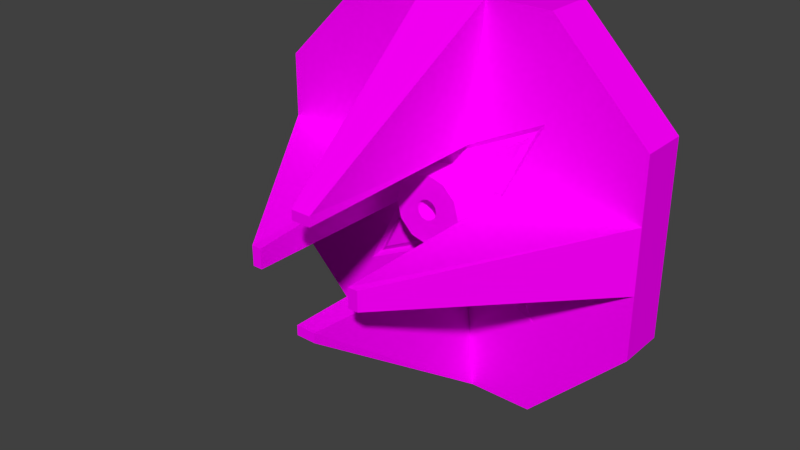 # Source: Emitter.blend  (saved by Blender 2.74.0; exported with 4.5.12 LTS)
import bpy
from mathutils import Matrix  # noqa: F401  (used for matrix-valued properties, if any)

bpy.ops.wm.read_factory_settings(use_empty=True)
scene = bpy.context.scene
scene.name = 'Main'

# ---- collections
col_collection_1 = bpy.data.collections.new('Collection 1'); scene.collection.children.link(col_collection_1)

# ---- images (referenced by path relative to the original .blend; pixels are not part of the script)
import os
ASSET_DIR = os.environ.get("B2B_ASSET_DIR", "")  # directory of the original .blend (textures are referenced by path, not embedded)
HERE = os.path.dirname(os.path.abspath(__file__))  # packed textures are extracted next to this script under _unpacked/

def load_image(name, relpath, width, height, colorspace="sRGB"):
    """Load a texture the original file referenced (path relative to the .blend, or extracted next to this script)."""
    p = next((c for c in (os.path.join(HERE, relpath), os.path.join(ASSET_DIR, relpath)) if relpath and os.path.exists(c)), "")
    if p:
        img = bpy.data.images.load(p, check_existing=True)
        img.name = name
    else:  # same state as the original file: an image datablock whose file is absent (Cycles renders it pink)
        img = bpy.data.images.new(name, width, height)
        img.source = "FILE"
        img.filepath = "//" + (relpath or name)
    img.colorspace_settings.name = colorspace
    return img
img_emitter_001 = load_image('Emitter.001', 'EmitterIllumination-TransparentMap.png', 1024, 1024, 'sRGB')

# ---- materials (node trees are filled in below, after node groups)
mat_emittermaterial_001 = bpy.data.materials.new('EmitterMaterial.001')
mat_emittermaterial_001.alpha_threshold = 0.0
mat_emittermaterial_001.roughness = 0.5

# ---- material node trees
mat_emittermaterial_001.use_nodes = True; mat_emittermaterial_001.node_tree.nodes.clear()
_N = mat_emittermaterial_001.node_tree.nodes; _L = mat_emittermaterial_001.node_tree.links
n0 = _N.new('ShaderNodeOutputMaterial'); n0.name = 'Material Output'; n0.location = (300, 300)
n1 = _N.new('ShaderNodeBsdfDiffuse'); n1.name = 'Diffuse BSDF'; n1.location = (10, 300)
n2 = _N.new('ShaderNodeTexImage'); n2.name = 'Image Texture'; n2.location = (-178, 340)
n2.width = 140
n2.image = img_emitter_001
_L.new(n1.outputs[0], n0.inputs[0])
_L.new(n2.outputs[0], n1.inputs[0])
n0.is_active_output = True

# ---- world
world_world = bpy.data.worlds.new('World'); scene.world = world_world
world_world.color = (0.05088, 0.05088, 0.05088)
world_world.use_sun_shadow = False
world_world.sun_shadow_jitter_overblur = 0.0
world_world.cycles.sampling_method = 'MANUAL'
world_world.cycles.sample_map_resolution = 256

# ---- meshes
me_emittermesh_001 = bpy.data.meshes.new('EmitterMesh.001')
me_emittermesh_001.from_pydata([(-1.0, 0.2, -2.0), (-2.0, 0.2, -1.0), (-2.0, 0.2, 1.0), (-1.0, 0.2, 2.0), (2.0, 0.2, -1.0), (1.0, 0.2, -2.0), (1.0, 0.2, 2.0), (2.0, 0.2, 1.0), (-2.0, -0.3, -1.0), (-1.0, -0.3, -2.0), (-1.0, -0.3, 2.0), (-2.0, -0.3, 1.0), (1.0, -0.3, -2.0), (2.0, -0.3, -1.0), (2.0, -0.3, 1.0), (1.0, -0.3, 2.0), (-1.0, -0.3, -1.0), (-1.0, -0.3, 1.0), (1.0, -0.3, -1.0), (1.0, -0.3, 1.0), (-2.0, 0.2, -0.3333), (-2.0, 0.2, 0.3333), (2.0, 0.2, 0.3333), (2.0, 0.2, -0.3333), (-2.0, -0.3, -0.3333), (-2.0, -0.3, 0.3333), (2.0, -0.3, 0.3333), (2.0, -0.3, -0.3333), (-0.6, -0.3, -0.2), (-0.6, -0.3, 0.2), (0.6, -0.3, -0.2), (0.6, -0.3, 0.2), (-0.3333, 0.2, 2.0), (0.3333, 0.2, 2.0), (0.3333, 0.2, -2.0), (-0.3333, 0.2, -2.0), (0.3333, -0.3, -2.0), (-0.3333, -0.3, -2.0), (-0.3333, -0.3, 2.0), (0.3333, -0.3, 2.0), (-0.2, -0.3, 0.6), (0.2, -0.3, 0.6), (-0.2, -0.3, -0.6), (0.2, -0.3, -0.6), (0.9, -0.26, -0.9), (-0.54, -0.26, 0.18), (-0.54, -0.26, -0.18), (0.9, -0.26, 0.9), (-0.6, -2.3, -0.1), (-0.6, -2.3, 0.1), (0.6, -2.3, 0.1), (0.6, -2.3, -0.1), (-0.5, -2.3, -0.1), (-0.5, -2.3, 0.1), (0.5, -2.3, -0.1), (0.5, -2.3, 0.1), (0.1, -2.3, -0.6), (-0.1, -2.3, -0.6), (-0.1, -2.3, 0.6), (0.1, -2.3, 0.6), (-0.1, -2.3, 0.5), (0.1, -2.3, 0.5), (-0.1, -2.3, -0.5), (0.1, -2.3, -0.5), (-0.8, -0.3, -0.8), (-0.8, -0.3, 0.8), (0.8, -0.3, -0.8), (0.8, -0.3, 0.8), (-0.48, -0.3, -0.16), (-0.48, -0.3, 0.16), (0.48, -0.3, -0.16), (0.48, -0.3, 0.16), (-0.16, -0.3, 0.48), (0.16, -0.3, 0.48), (-0.16, -0.3, -0.48), (0.16, -0.3, -0.48), (-0.16, -0.3, 0.16), (0.16, -0.3, 0.16), (-0.16, -0.3, -0.16), (0.16, -0.3, -0.16), (0.54, -0.26, 0.18), (0.54, -0.26, -0.18), (-0.9, -0.26, 0.9), (-0.18, -0.26, 0.54), (0.18, -0.26, 0.54), (-0.9, -0.26, -0.9), (0.18, -0.26, -0.54), (-0.18, -0.26, -0.54), (0.09353, -0.66, -0.054), (0.108, -0.66, 0.0), (0.36, -2.98e-08, 0.0), (0.36, -0.66, 0.0), (0.3118, -2.98e-08, -0.18), (0.3118, -0.66, -0.18), (0.18, -5.96e-08, -0.3118), (0.18, -0.66, -0.3118), (-1.49e-07, -5.96e-08, -0.36), (0.0, -0.66, -0.36), (-0.18, -5.96e-08, -0.3118), (-0.18, -0.66, -0.3118), (-0.3118, -8.941e-08, -0.18), (-0.3118, -0.66, -0.18), (-0.36, -5.96e-08, 0.0), (-0.36, -0.66, 0.0), (-0.3118, -5.96e-08, 0.18), (-0.3118, -0.66, 0.18), (-0.18, -5.96e-08, 0.3118), (-0.18, -0.66, 0.3118), (-3.874e-07, -5.96e-08, 0.36), (-2.384e-07, -0.66, 0.36), (0.18, -5.96e-08, 0.3118), (0.18, -0.66, 0.3118), (0.3118, -2.98e-08, 0.18), (0.3118, -0.66, 0.18), (0.054, -0.66, -0.09353), (-2.98e-08, -0.66, -0.108), (-0.054, -0.66, -0.09353), (-0.09353, -0.66, -0.054), (-0.108, -0.66, 0.0), (-0.09353, -0.66, 0.054), (-0.054, -0.66, 0.09353), (-1.192e-07, -0.66, 0.108), (0.054, -0.66, 0.09353), (0.09353, -0.66, 0.054), (0.09353, -5.96e-08, -0.054), (0.108, -5.96e-08, 0.0), (0.054, -5.96e-08, -0.09353), (-1.788e-07, -5.96e-08, -0.108), (-0.054, -5.96e-08, -0.09353), (-0.09353, -5.96e-08, -0.054), (-0.108, -5.96e-08, 0.0), (-0.09353, -5.96e-08, 0.054), (-0.054, -5.96e-08, 0.09353), (-2.384e-07, -5.96e-08, 0.108), (0.054, -5.96e-08, 0.09353), (0.09353, -5.96e-08, 0.054)], [], [(34, 5, 12, 36), (43, 36, 12, 18), (86, 44, 66, 75), (39, 15, 6, 33), (24, 20, 1, 8), (23, 27, 13, 4), (6, 15, 14, 7), (12, 5, 4, 13), (10, 3, 2, 11), (0, 9, 8, 1), (39, 41, 19, 15), (24, 8, 16, 28), (27, 30, 18, 13), (19, 14, 15), (17, 10, 11), (8, 9, 16), (12, 13, 18), (14, 19, 31, 26), (37, 36, 56, 57), (11, 25, 29, 17), (25, 24, 48, 49), (7, 14, 26, 22), (22, 26, 27, 23), (11, 2, 21, 25), (25, 21, 20, 24), (46, 85, 64, 68), (45, 46, 68, 69), (44, 81, 70, 66), (81, 80, 71, 70), (83, 82, 65, 72), (84, 83, 72, 73), (10, 17, 40, 38), (39, 38, 58, 59), (10, 38, 32, 3), (38, 39, 33, 32), (85, 87, 74, 64), (87, 86, 75, 74), (16, 9, 37, 42), (27, 26, 50, 51), (0, 35, 37, 9), (35, 34, 36, 37), (50, 55, 54, 51), (49, 48, 52, 53), (58, 60, 61, 59), (62, 57, 56, 63), (36, 43, 63, 56), (29, 25, 49, 53), (26, 31, 55, 50), (41, 39, 59, 61), (24, 28, 52, 48), (42, 37, 57, 62), (30, 27, 51, 54), (31, 30, 54, 55), (43, 42, 62, 63), (28, 29, 53, 52), (40, 41, 61, 60), (38, 40, 60, 58), (79, 75, 66, 70), (73, 77, 71, 67), (77, 79, 70, 71), (69, 68, 78, 76), (76, 78, 79, 77), (65, 69, 76, 72), (72, 76, 77, 73), (68, 64, 74, 78), (78, 74, 75, 79), (47, 84, 73, 67), (80, 47, 67, 71), (82, 45, 69, 65), (17, 29, 45, 82), (31, 19, 47, 80), (19, 41, 84, 47), (42, 43, 86, 87), (16, 42, 87, 85), (41, 40, 83, 84), (40, 17, 82, 83), (30, 31, 80, 81), (18, 30, 81, 44), (29, 28, 46, 45), (28, 16, 85, 46), (43, 18, 44, 86), (121, 120, 132, 133), (97, 95, 114, 115), (90, 91, 93, 92), (122, 121, 133, 134), (99, 97, 115, 116), (92, 93, 95, 94), (119, 118, 130, 131), (101, 99, 116, 117), (94, 95, 97, 96), (118, 117, 129, 130), (103, 101, 117, 118), (96, 97, 99, 98), (117, 116, 128, 129), (105, 103, 118, 119), (98, 99, 101, 100), (116, 115, 127, 128), (107, 105, 119, 120), (100, 101, 103, 102), (115, 114, 126, 127), (109, 107, 120, 121), (102, 103, 105, 104), (114, 88, 124, 126), (111, 109, 121, 122), (104, 105, 107, 106), (113, 111, 122, 123), (106, 107, 109, 108), (93, 91, 89, 88), (88, 89, 125, 124), (108, 109, 111, 110), (91, 113, 123, 89), (112, 113, 91, 90), (110, 111, 113, 112), (120, 119, 131, 132), (95, 93, 88, 114), (123, 122, 134, 135), (89, 123, 135, 125)])
me_emittermesh_001.polygons.foreach_set('use_smooth', [0, 0, 0, 0, 0, 0, 0, 0, 0, 0, 0, 0, 0, 0, 0, 0, 0, 0, 0, 0, 0, 0, 0, 0, 0, 0, 0, 0, 0, 0, 0, 0, 0, 0, 0, 0, 0, 0, 0, 0, 0, 0, 0, 0, 0, 0, 0, 0, 0, 0, 0, 0, 0, 0, 0, 0, 0, 0, 0, 0, 0, 1, 0, 0, 0, 0, 0, 0, 0, 0, 0, 0, 0, 0, 0, 0, 0, 0, 0, 0, 0, 1, 0, 1, 1, 0, 1, 1, 0, 1, 1, 0, 1, 1, 0, 1, 1, 0, 1, 1, 0, 1, 1, 0, 1, 0, 1, 0, 1, 1, 0, 1, 1, 1, 0, 1, 1])
_uv = me_emittermesh_001.uv_layers.new(name='UVMap')
_uv.uv.foreach_set('vector', [0.5364, 0.5578, 0.5364, 0.6238, 0.486, 0.6238, 0.486, 0.5578, 0.2726, 0.2277, 0.4139, 0.2409, 0.4139, 0.3069, 0.3129, 0.3069, 0.2665, 0.2258, 0.3028, 0.297, 0.2928, 0.2871, 0.2605, 0.2238, 0.6912, 0.6315, 0.7585, 0.6315, 0.7585, 0.681, 0.6912, 0.681, 0.4846, 0.1749, 0.4341, 0.1749, 0.4341, 0.1089, 0.4846, 0.1089, 0.01009, 0.6568, 0.06057, 0.6568, 0.06057, 0.7228, 0.01009, 0.7228, 0.0106, 0.4258, 0.06108, 0.4258, 0.06057, 0.5248, 0.01009, 0.5248, 0.486, 0.6238, 0.5364, 0.6238, 0.5359, 0.7228, 0.4855, 0.7228, 0.4851, 0.406, 0.4346, 0.406, 0.4341, 0.3069, 0.4846, 0.3069, 0.4346, 0.009901, 0.4851, 0.009901, 0.4846, 0.1089, 0.4341, 0.1089, 0.01009, 0.2409, 0.1514, 0.2277, 0.111, 0.3069, 0.01009, 0.3069, 0.2456, 0.009901, 0.3129, 0.009901, 0.3129, 0.1089, 0.2322, 0.1485, 0.2456, 0.406, 0.2322, 0.2673, 0.3129, 0.3069, 0.3129, 0.406, 0.111, 0.3069, 0.111, 0.406, 0.01009, 0.3069, 0.111, 0.1089, 0.01009, 0.1089, 0.111, 0.009901, 0.3129, 0.009901, 0.4139, 0.1089, 0.3129, 0.1089, 0.4139, 0.3069, 0.3129, 0.406, 0.3129, 0.3069, 0.111, 0.406, 0.111, 0.3069, 0.1918, 0.2673, 0.1783, 0.406, 0.486, 0.4918, 0.486, 0.5578, 0.2834, 0.5347, 0.2834, 0.5149, 0.111, 0.009901, 0.1783, 0.009901, 0.1918, 0.1485, 0.111, 0.1089, 0.4846, 0.2409, 0.4846, 0.1749, 0.6872, 0.198, 0.6872, 0.2178, 0.01009, 0.5248, 0.06057, 0.5248, 0.06057, 0.5908, 0.01009, 0.5908, 0.01009, 0.5908, 0.06057, 0.5908, 0.06057, 0.6568, 0.01009, 0.6568, 0.4846, 0.3069, 0.4341, 0.3069, 0.4341, 0.2409, 0.4846, 0.2409, 0.4846, 0.2409, 0.4341, 0.2409, 0.4341, 0.1749, 0.4846, 0.1749, 0.2302, 0.1545, 0.3028, 0.1188, 0.2928, 0.1287, 0.2281, 0.1604, 0.1938, 0.1545, 0.2302, 0.1545, 0.2281, 0.1604, 0.1958, 0.1604, 0.3028, 0.297, 0.2302, 0.2614, 0.2281, 0.2555, 0.2928, 0.2871, 0.2302, 0.2614, 0.1938, 0.2614, 0.1958, 0.2555, 0.2281, 0.2555, 0.1575, 0.1901, 0.1211, 0.1188, 0.1312, 0.1287, 0.1635, 0.1921, 0.1575, 0.2258, 0.1575, 0.1901, 0.1635, 0.1921, 0.1635, 0.2238, 0.01009, 0.1089, 0.111, 0.1089, 0.1514, 0.1881, 0.01009, 0.1749, 0.6912, 0.6315, 0.6239, 0.6315, 0.6475, 0.4258, 0.6677, 0.4258, 0.5566, 0.6315, 0.6239, 0.6315, 0.6239, 0.681, 0.5566, 0.681, 0.6239, 0.6315, 0.6912, 0.6315, 0.6912, 0.681, 0.6239, 0.681, 0.3028, 0.1188, 0.2665, 0.1901, 0.2605, 0.1921, 0.2928, 0.1287, 0.2665, 0.1901, 0.2665, 0.2258, 0.2605, 0.2238, 0.2605, 0.1921, 0.3129, 0.1089, 0.4139, 0.1089, 0.4139, 0.1749, 0.2726, 0.1881, 0.06057, 0.6568, 0.06057, 0.5908, 0.2632, 0.6139, 0.2632, 0.6337, 0.5364, 0.4258, 0.5364, 0.4918, 0.486, 0.4918, 0.486, 0.4258, 0.5364, 0.4918, 0.5364, 0.5578, 0.486, 0.5578, 0.486, 0.4918, 0.7982, 0.3666, 0.8083, 0.3666, 0.8083, 0.3864, 0.7982, 0.3864, 0.7175, 0.3666, 0.7175, 0.3864, 0.7074, 0.3864, 0.7074, 0.3666, 0.7477, 0.3864, 0.7376, 0.3864, 0.7376, 0.3666, 0.7477, 0.3666, 0.778, 0.3864, 0.7679, 0.3864, 0.7679, 0.3666, 0.778, 0.3666, 0.2618, 0.9901, 0.146, 0.9106, 0.2535, 0.7426, 0.2618, 0.7483, 0.7074, 0.08975, 0.8229, 0.009901, 0.8229, 0.2525, 0.8146, 0.2581, 0.8943, 0.674, 0.7787, 0.5941, 0.886, 0.4258, 0.8943, 0.4314, 0.4207, 0.8221, 0.5364, 0.7426, 0.5364, 0.9844, 0.5282, 0.9901, 0.8945, 0.9413, 0.7787, 0.8618, 0.8862, 0.6938, 0.8945, 0.6995, 0.5566, 0.7803, 0.6724, 0.7008, 0.6724, 0.9426, 0.6641, 0.9482, 0.8431, 0.08942, 0.9588, 0.009901, 0.9588, 0.2517, 0.9506, 0.2574, 0.9144, 0.4258, 0.9548, 0.4258, 0.9447, 0.6237, 0.9245, 0.6237, 0.3601, 0.7426, 0.4005, 0.7426, 0.3904, 0.9397, 0.3702, 0.9397, 0.9551, 0.8917, 0.9147, 0.8917, 0.9248, 0.6938, 0.945, 0.6938, 0.733, 0.8987, 0.6926, 0.8987, 0.7027, 0.7008, 0.7229, 0.7008, 0.1259, 0.9901, 0.01009, 0.9106, 0.1176, 0.7426, 0.1259, 0.7483, 0.2281, 0.2238, 0.2605, 0.2238, 0.2928, 0.2871, 0.2281, 0.2555, 0.1635, 0.2238, 0.1958, 0.2238, 0.1958, 0.2555, 0.1312, 0.2871, 0.1958, 0.2238, 0.2281, 0.2238, 0.2281, 0.2555, 0.1958, 0.2555, 0.1958, 0.1604, 0.2281, 0.1604, 0.2281, 0.1921, 0.1958, 0.1921, 0.1958, 0.1921, 0.2281, 0.1921, 0.2281, 0.2238, 0.1958, 0.2238, 0.1312, 0.1287, 0.1958, 0.1604, 0.1958, 0.1921, 0.1635, 0.1921, 0.1635, 0.1921, 0.1958, 0.1921, 0.1958, 0.2238, 0.1635, 0.2238, 0.2281, 0.1604, 0.2928, 0.1287, 0.2605, 0.1921, 0.2281, 0.1921, 0.2281, 0.1921, 0.2605, 0.1921, 0.2605, 0.2238, 0.2281, 0.2238, 0.1211, 0.297, 0.1575, 0.2258, 0.1635, 0.2238, 0.1312, 0.2871, 0.1938, 0.2614, 0.1211, 0.297, 0.1312, 0.2871, 0.1958, 0.2555, 0.1211, 0.1188, 0.1938, 0.1545, 0.1958, 0.1604, 0.1312, 0.1287, 0.111, 0.1089, 0.1918, 0.1485, 0.1938, 0.1545, 0.1211, 0.1188, 0.1918, 0.2673, 0.111, 0.3069, 0.1211, 0.297, 0.1938, 0.2614, 0.111, 0.3069, 0.1514, 0.2277, 0.1575, 0.2258, 0.1211, 0.297, 0.2726, 0.1881, 0.2726, 0.2277, 0.2665, 0.2258, 0.2665, 0.1901, 0.3129, 0.1089, 0.2726, 0.1881, 0.2665, 0.1901, 0.3028, 0.1188, 0.1514, 0.2277, 0.1514, 0.1881, 0.1575, 0.1901, 0.1575, 0.2258, 0.1514, 0.1881, 0.111, 0.1089, 0.1211, 0.1188, 0.1575, 0.1901, 0.2322, 0.2673, 0.1918, 0.2673, 0.1938, 0.2614, 0.2302, 0.2614, 0.3129, 0.3069, 0.2322, 0.2673, 0.2302, 0.2614, 0.3028, 0.297, 0.1918, 0.1485, 0.2322, 0.1485, 0.2302, 0.1545, 0.1938, 0.1545, 0.2322, 0.1485, 0.3129, 0.1089, 0.3028, 0.1188, 0.2302, 0.1545, 0.2726, 0.2277, 0.3129, 0.3069, 0.3028, 0.297, 0.2665, 0.2258, 0.9805, 0.4911, 0.975, 0.4911, 0.975, 0.4258, 0.9805, 0.4258, 0.7682, 0.2871, 0.7776, 0.3031, 0.753, 0.3096, 0.7502, 0.3048, 0.8292, 0.2779, 0.8292, 0.3433, 0.8111, 0.3433, 0.8111, 0.2779, 0.9859, 0.4911, 0.9805, 0.4911, 0.9805, 0.4258, 0.9859, 0.4258, 0.7519, 0.2779, 0.7682, 0.2871, 0.7502, 0.3048, 0.7453, 0.302, 0.8111, 0.2779, 0.8111, 0.3433, 0.7978, 0.3434, 0.7978, 0.278, 0.9414, 0.2779, 0.9469, 0.2779, 0.9469, 0.3433, 0.9414, 0.3433, 0.7331, 0.2779, 0.7519, 0.2779, 0.7453, 0.302, 0.7396, 0.302, 0.3399, 0.8279, 0.3399, 0.8932, 0.3218, 0.8932, 0.3218, 0.8278, 0.9469, 0.2779, 0.9523, 0.2779, 0.9523, 0.3433, 0.9469, 0.3433, 0.7168, 0.2871, 0.7331, 0.2779, 0.7396, 0.302, 0.7347, 0.3048, 0.3218, 0.8278, 0.3218, 0.8932, 0.3036, 0.8932, 0.3036, 0.8279, 0.9523, 0.2779, 0.9563, 0.2779, 0.9563, 0.3433, 0.9523, 0.3433, 0.7074, 0.3031, 0.7168, 0.2871, 0.7347, 0.3048, 0.7319, 0.3096, 0.3036, 0.8279, 0.3036, 0.8932, 0.2903, 0.8933, 0.2903, 0.8279, 0.975, 0.5962, 0.9805, 0.5961, 0.9805, 0.6614, 0.975, 0.6614, 0.7074, 0.3216, 0.7074, 0.3031, 0.7319, 0.3096, 0.7319, 0.3151, 0.2903, 0.808, 0.2903, 0.7427, 0.3084, 0.7427, 0.3084, 0.808, 0.9805, 0.5961, 0.9859, 0.5962, 0.9859, 0.6614, 0.9805, 0.6614, 0.7168, 0.3376, 0.7074, 0.3216, 0.7319, 0.3151, 0.7347, 0.3199, 0.3084, 0.808, 0.3084, 0.7427, 0.3266, 0.7427, 0.3266, 0.808, 0.975, 0.511, 0.979, 0.5109, 0.979, 0.5763, 0.975, 0.5763, 0.7331, 0.3468, 0.7168, 0.3376, 0.7347, 0.3199, 0.7396, 0.3227, 0.3266, 0.808, 0.3266, 0.7427, 0.3399, 0.7426, 0.3399, 0.808, 0.7519, 0.3468, 0.7331, 0.3468, 0.7396, 0.3227, 0.7453, 0.3227, 0.8809, 0.3432, 0.8809, 0.2779, 0.8991, 0.2782, 0.8991, 0.3434, 0.7776, 0.3216, 0.7682, 0.3376, 0.7502, 0.3199, 0.753, 0.3151, 0.979, 0.5109, 0.9845, 0.5109, 0.9845, 0.5763, 0.979, 0.5763, 0.8991, 0.3434, 0.8991, 0.2782, 0.9172, 0.2779, 0.9172, 0.3432, 0.7682, 0.3376, 0.7519, 0.3468, 0.7453, 0.3227, 0.7502, 0.3199, 0.8474, 0.2779, 0.8474, 0.3433, 0.8292, 0.3433, 0.8292, 0.2779, 0.8607, 0.278, 0.8607, 0.3434, 0.8474, 0.3433, 0.8474, 0.2779, 0.9374, 0.2779, 0.9414, 0.2779, 0.9414, 0.3433, 0.9374, 0.3433, 0.7776, 0.3031, 0.7776, 0.3216, 0.753, 0.3151, 0.753, 0.3096, 0.9899, 0.4911, 0.9859, 0.4911, 0.9859, 0.4258, 0.9899, 0.4258, 0.9845, 0.5109, 0.9899, 0.5109, 0.9899, 0.5763, 0.9845, 0.5763])
me_emittermesh_001.materials.append(mat_emittermaterial_001)
me_emittermesh_001.use_remesh_preserve_volume = False
me_emittermesh_001.use_remesh_preserve_attributes = False
me_emittermesh_001.use_mirror_vertex_groups = False
me_emittermesh_001.use_paint_bone_selection = False
me_emittermesh_001.use_paint_mask = True
me_emittermesh_001.update()

# ---- objects
ob_emitter_001 = bpy.data.objects.new('Emitter.001', me_emittermesh_001)

# ---- transforms, parenting, visibility, modifiers, constraints
ob_emitter_001.location = (0.0, 0.0, 5.0)
ob_emitter_001.lineart.crease_threshold = 0.0

# ---- collection membership
col_collection_1.objects.link(ob_emitter_001)

# ---- scene / render settings (as saved in the file)
scene.frame_start = 1; scene.frame_end = 250; scene.frame_set(1)
scene.render.engine = 'CYCLES'
scene.render.resolution_percentage = 50
scene.render.dither_intensity = 0.0
scene.cycles.use_denoising = False
scene.cycles.samples = 10
scene.cycles.sampling_pattern = 'TABULATED_SOBOL'
scene.cycles.light_sampling_threshold = 0.0
scene.cycles.use_adaptive_sampling = False
scene.cycles.use_light_tree = False
scene.cycles.blur_glossy = 0.0
scene.cycles.pixel_filter_type = 'GAUSSIAN'
scene.cycles.sample_clamp_indirect = 0.0
scene.view_settings.view_transform = 'Standard'
bpy.context.view_layer.update()

# ---- added for rendering (the .blend has no active camera and no usable light): camera, sun
cam_auto = bpy.data.cameras.new('AutoCamera')
cam_auto.lens = 50.0
cam_auto.sensor_width = 36.0
cam_auto.clip_end = 1000.0
ob_auto_camera = bpy.data.objects.new('AutoCamera', cam_auto)
scene.collection.objects.link(ob_auto_camera)
ob_auto_camera.location = (5.7222, -7.91664, 9.57776)
ob_auto_camera.rotation_euler = (1.09748, -7.21219e-08, 0.694738)
scene.camera = ob_auto_camera
light_auto_sun = bpy.data.lights.new('AutoSun', 'SUN')
light_auto_sun.energy = 3.0
light_auto_sun.angle = 0.0523599
ob_auto_sun = bpy.data.objects.new('AutoSun', light_auto_sun)
scene.collection.objects.link(ob_auto_sun)
ob_auto_sun.rotation_euler = (0.872665, 0.174533, 0.523599)
bpy.context.view_layer.update()
